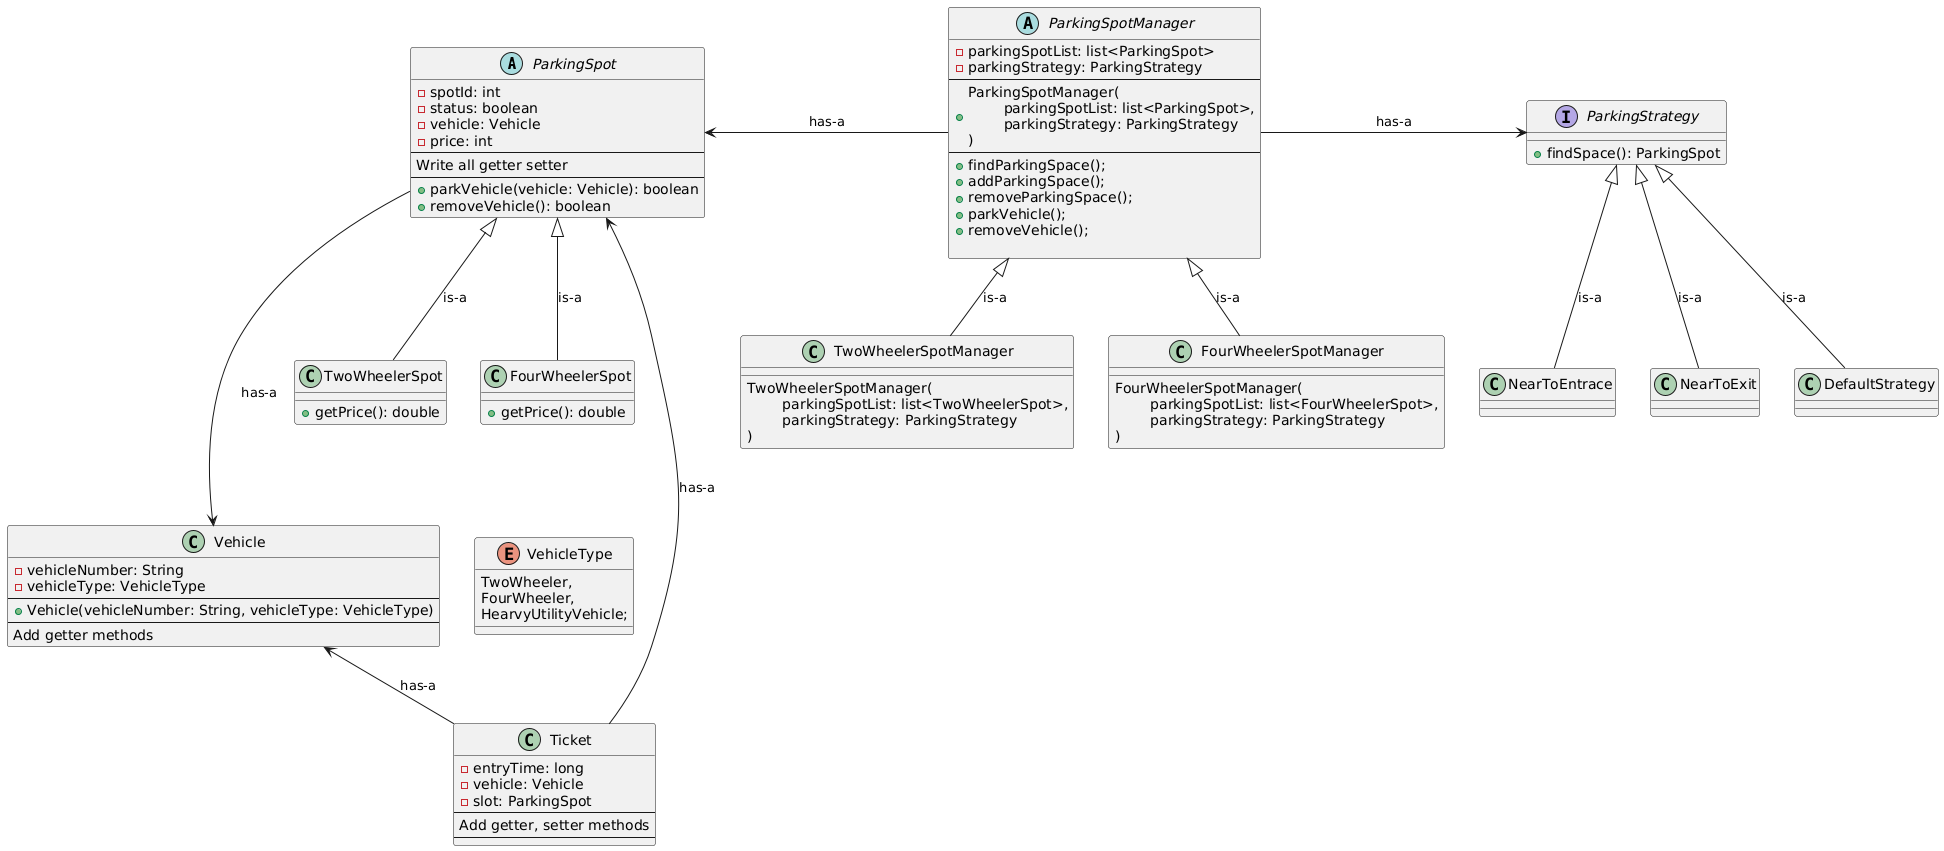

The diagram above was rendered by PlantUML. Its source (embedded in the PNG):
@startuml
abstract ParkingSpot {
    -spotId: int
    -status: boolean
    -vehicle: Vehicle
    -price: int
    --
    Write all getter setter
    --
    + parkVehicle(vehicle: Vehicle): boolean
    + removeVehicle(): boolean
}

/'note left of ParkingSpot::parkVehicle'/
/'    populate vehicle '/
/'    attribute with '/
/'    incoming vehicle'/
/'end note'/

/'note left of ParkingSpot::removeVehicle'/
/'    make vehicle '/
/'    attribute null'/
/'end note'/

class TwoWheelerSpot {
    + getPrice(): double
}

class FourWheelerSpot {
    + getPrice(): double
}

TwoWheelerSpot -up-|> ParkingSpot: is-a
FourWheelerSpot -up-|> ParkingSpot: is-a

/'note "All the parking spot\nextending ParkingSpot\ncan implemetn their\nown pricing strategy" as N1'/

/'TwoWheelerSpot..N1'/
/'FourWheelerSpot..N1'/

abstract ParkingSpotManager {
    - parkingSpotList: list<ParkingSpot>
    - parkingStrategy: ParkingStrategy
    --
    + ParkingSpotManager(\n\tparkingSpotList: list<ParkingSpot>,\n\tparkingStrategy: ParkingStrategy\n)
    --
    + findParkingSpace();
    + addParkingSpace();
    + removeParkingSpace();
    + parkVehicle();
    + removeVehicle();
    
}
class TwoWheelerSpotManager {
    TwoWheelerSpotManager(\n\tparkingSpotList: list<TwoWheelerSpot>,\n\tparkingStrategy: ParkingStrategy\n)
}
class FourWheelerSpotManager {
    FourWheelerSpotManager(\n\tparkingSpotList: list<FourWheelerSpot>,\n\tparkingStrategy: ParkingStrategy\n)
}
ParkingSpotManager -left-> ParkingSpot: has-a
TwoWheelerSpotManager -up-|> ParkingSpotManager:is-a
FourWheelerSpotManager -up-|> ParkingSpotManager:is-a

interface ParkingStrategy {
    + findSpace(): ParkingSpot
}

class NearToEntrace {}
class NearToExit{}
class DefaultStrategy{}

NearToEntrace -up-|> ParkingStrategy: is-a
NearToExit -up-|> ParkingStrategy: is-a
DefaultStrategy -up-|> ParkingStrategy: is-a
ParkingSpotManager -> ParkingStrategy: has-a


/'note "This contains only\ntwo wheeler parking list" as N2'/
/'note "This contains only\nfour wheeler parking list" as N3'/
/'TwoWheelerSpotManager..N2'/
/'FourWheelerSpotManager..N3'/

enum VehicleType {
    TwoWheeler,
    FourWheeler,
    HearvyUtilityVehicle;
}

class Vehicle {
    - vehicleNumber: String
    - vehicleType: VehicleType
    ---
    + Vehicle(vehicleNumber: String, vehicleType: VehicleType)
    ---
    Add getter methods
}
ParkingSpot ---> Vehicle: has-a
Vehicle -[hidden]> VehicleType

class Ticket {
    - entryTime: long
    - vehicle: Vehicle
    - slot: ParkingSpot
    --
    Add getter, setter methods
    --
}

Ticket --> ParkingSpot: has-a
Ticket --> Vehicle: has-a
VehicleType -[hidden]-> Ticket
/'Vehicle -[hidden]> VehicleType'/
@enduml